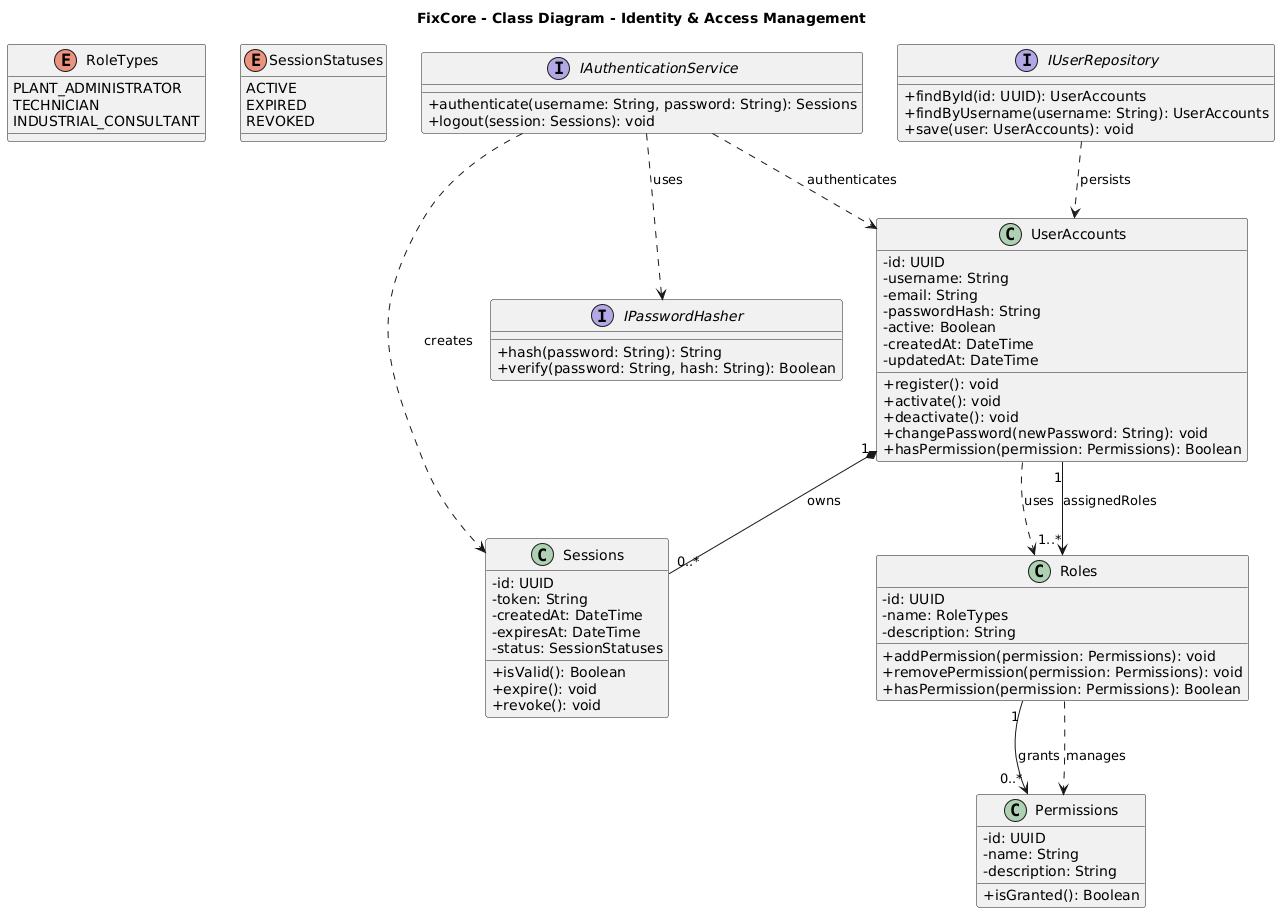

The diagram above was rendered by PlantUML. Its source (embedded in the PNG):
@startuml
title FixCore - Class Diagram - Identity & Access Management

skinparam classAttributeIconSize 0

' roles y estados de sesion
enum RoleTypes {
    PLANT_ADMINISTRATOR
    TECHNICIAN
    INDUSTRIAL_CONSULTANT
}

enum SessionStatuses {
    ACTIVE
    EXPIRED
    REVOKED
}

' clases principales 
class UserAccounts {
    - id: UUID
    - username: String
    - email: String
    - passwordHash: String
    - active: Boolean
    - createdAt: DateTime
    - updatedAt: DateTime

    + register(): void
    + activate(): void
    + deactivate(): void
    + changePassword(newPassword: String): void
    + hasPermission(permission: Permissions): Boolean
}

class Roles {
    - id: UUID
    - name: RoleTypes
    - description: String

    + addPermission(permission: Permissions): void
    + removePermission(permission: Permissions): void
    + hasPermission(permission: Permissions): Boolean
}

class Permissions {
    - id: UUID
    - name: String
    - description: String

    + isGranted(): Boolean
}

class Sessions {
    - id: UUID
    - token: String
    - createdAt: DateTime
    - expiresAt: DateTime
    - status: SessionStatuses

    + isValid(): Boolean
    + expire(): void
    + revoke(): void
}

' interfaces para servicios y repositorio
interface IUserRepository {
    + findById(id: UUID): UserAccounts
    + findByUsername(username: String): UserAccounts
    + save(user: UserAccounts): void
}

interface IAuthenticationService {
    + authenticate(username: String, password: String): Sessions
    + logout(session: Sessions): void
}

interface IPasswordHasher {
    + hash(password: String): String
    + verify(password: String, hash: String): Boolean
}

' asociaciones entre clases
UserAccounts "1" --> "1..*" Roles : assignedRoles
Roles "1" --> "0..*" Permissions : grants

UserAccounts "1" *-- "0..*" Sessions : owns

UserAccounts ..> Roles : uses
Roles ..> Permissions : manages

' dependencias con interfaces
IUserRepository ..> UserAccounts : persists
IAuthenticationService ..> UserAccounts : authenticates
IAuthenticationService ..> Sessions : creates
IAuthenticationService ..> IPasswordHasher : uses
@enduml